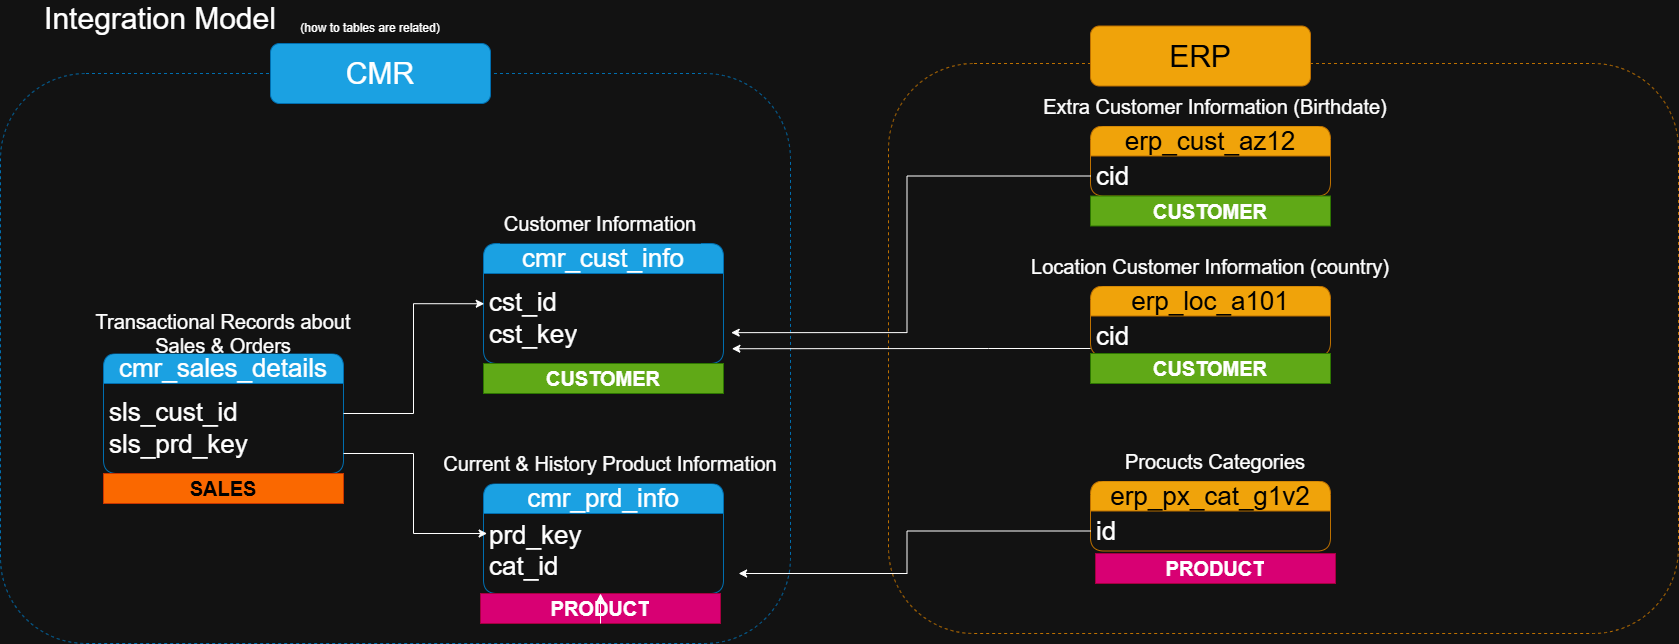

The diagram above was exported from draw.io. Its source (the exported page's mxGraphModel, read from the mxfile embedded in the PNG):
<mxGraphModel dx="786" dy="516" grid="1" gridSize="10" guides="1" tooltips="1" connect="1" arrows="1" fold="1" page="1" pageScale="1" pageWidth="1654" pageHeight="1169" math="0" shadow="0">
  <root>
    <mxCell id="0" />
    <mxCell id="1" parent="0" />
    <mxCell id="2xcwRoAPq5Nb10TBOaUW-19" parent="1" style="rounded=1;whiteSpace=wrap;html=1;fillColor=none;dashed=1;fontColor=#ffffff;strokeColor=#006EAF;" value="" vertex="1">
      <mxGeometry height="570" width="790" x="22" y="240" as="geometry" />
    </mxCell>
    <mxCell id="2xcwRoAPq5Nb10TBOaUW-22" parent="1" style="rounded=1;whiteSpace=wrap;html=1;fillColor=none;dashed=1;fontColor=#000000;strokeColor=#BD7000;" value="" vertex="1">
      <mxGeometry height="570" width="790" x="910" y="230" as="geometry" />
    </mxCell>
    <mxCell id="vZWc7_ETlkD_F0wld0Uf-1" parent="1" style="text;html=1;whiteSpace=wrap;strokeColor=none;fillColor=none;align=center;verticalAlign=middle;rounded=0;" value="&lt;font style=&quot;font-size: 30px;&quot;&gt;Integration Model&lt;/font&gt;" vertex="1">
      <mxGeometry height="30" width="260" x="52" y="170" as="geometry" />
    </mxCell>
    <mxCell id="vZWc7_ETlkD_F0wld0Uf-2" parent="1" style="text;html=1;whiteSpace=wrap;strokeColor=none;fillColor=none;align=center;verticalAlign=middle;rounded=0;" value="(how to tables are related)" vertex="1">
      <mxGeometry height="30" width="160" x="312" y="180" as="geometry" />
    </mxCell>
    <mxCell id="vZWc7_ETlkD_F0wld0Uf-3" parent="1" style="swimlane;fontStyle=0;childLayout=stackLayout;horizontal=1;startSize=30;horizontalStack=0;resizeParent=1;resizeParentMax=0;resizeLast=0;collapsible=1;marginBottom=0;whiteSpace=wrap;html=1;rounded=1;fillColor=#1ba1e2;fontColor=#ffffff;strokeColor=#006EAF;fontSize=26;" value="cmr_cust_info" vertex="1">
      <mxGeometry height="120" width="240" x="505" y="410" as="geometry" />
    </mxCell>
    <mxCell id="vZWc7_ETlkD_F0wld0Uf-4" parent="vZWc7_ETlkD_F0wld0Uf-3" style="text;strokeColor=none;fillColor=none;align=left;verticalAlign=middle;spacingLeft=4;spacingRight=4;overflow=hidden;points=[[0,0.5],[1,0.5]];portConstraint=eastwest;rotatable=0;whiteSpace=wrap;html=1;fontSize=26;" value="cst_id&lt;div&gt;cst_key&lt;/div&gt;" vertex="1">
      <mxGeometry height="90" width="240" y="30" as="geometry" />
    </mxCell>
    <mxCell id="vZWc7_ETlkD_F0wld0Uf-7" parent="1" style="rounded=0;whiteSpace=wrap;html=1;fillColor=default;strokeColor=none;" value="&lt;font style=&quot;font-size: 20px;&quot;&gt;Customer Information&lt;/font&gt;" vertex="1">
      <mxGeometry height="40" width="200" x="522" y="370" as="geometry" />
    </mxCell>
    <mxCell id="vZWc7_ETlkD_F0wld0Uf-9" parent="1" style="swimlane;fontStyle=0;childLayout=stackLayout;horizontal=1;startSize=30;horizontalStack=0;resizeParent=1;resizeParentMax=0;resizeLast=0;collapsible=1;marginBottom=0;whiteSpace=wrap;html=1;rounded=1;fillColor=#1ba1e2;fontColor=#ffffff;strokeColor=#006EAF;fontSize=26;verticalAlign=middle;" value="cmr_prd_info" vertex="1">
      <mxGeometry height="110" width="240" x="505" y="650" as="geometry" />
    </mxCell>
    <mxCell id="vZWc7_ETlkD_F0wld0Uf-10" parent="vZWc7_ETlkD_F0wld0Uf-9" style="text;strokeColor=none;fillColor=none;align=left;verticalAlign=top;spacingLeft=4;spacingRight=4;overflow=hidden;points=[[0,0.5],[1,0.5]];portConstraint=eastwest;rotatable=0;whiteSpace=wrap;html=1;fontSize=26;" value="&lt;div&gt;prd_key&lt;/div&gt;&lt;div&gt;cat_id&lt;/div&gt;" vertex="1">
      <mxGeometry height="80" width="240" y="30" as="geometry" />
    </mxCell>
    <mxCell id="vZWc7_ETlkD_F0wld0Uf-11" parent="1" style="rounded=0;whiteSpace=wrap;html=1;fillColor=default;strokeColor=none;" value="&lt;span style=&quot;font-size: 20px;&quot;&gt;Current &amp;amp; History Product Information&lt;/span&gt;" vertex="1">
      <mxGeometry height="40" width="340" x="462" y="610" as="geometry" />
    </mxCell>
    <mxCell id="vZWc7_ETlkD_F0wld0Uf-12" parent="1" style="swimlane;fontStyle=0;childLayout=stackLayout;horizontal=1;startSize=30;horizontalStack=0;resizeParent=1;resizeParentMax=0;resizeLast=0;collapsible=1;marginBottom=0;whiteSpace=wrap;html=1;rounded=1;fillColor=#1ba1e2;fontColor=#ffffff;strokeColor=#006EAF;fontSize=26;" value="cmr_sales_details" vertex="1">
      <mxGeometry height="120" width="240" x="125" y="520" as="geometry" />
    </mxCell>
    <mxCell id="vZWc7_ETlkD_F0wld0Uf-13" parent="vZWc7_ETlkD_F0wld0Uf-12" style="text;strokeColor=none;fillColor=none;align=left;verticalAlign=middle;spacingLeft=4;spacingRight=4;overflow=hidden;points=[[0,0.5],[1,0.5]];portConstraint=eastwest;rotatable=0;whiteSpace=wrap;html=1;fontSize=26;" value="sls_cust_id&lt;div&gt;sls_prd_key&lt;/div&gt;" vertex="1">
      <mxGeometry height="90" width="240" y="30" as="geometry" />
    </mxCell>
    <mxCell id="vZWc7_ETlkD_F0wld0Uf-14" parent="1" style="rounded=0;whiteSpace=wrap;html=1;fillColor=default;strokeColor=none;" value="&lt;span style=&quot;font-size: 20px;&quot;&gt;Transactional Records about Sales &amp;amp; Orders&lt;/span&gt;" vertex="1">
      <mxGeometry height="40" width="300" x="95" y="480" as="geometry" />
    </mxCell>
    <mxCell id="vZWc7_ETlkD_F0wld0Uf-21" parent="1" style="swimlane;fontStyle=0;childLayout=stackLayout;horizontal=1;startSize=30;horizontalStack=0;resizeParent=1;resizeParentMax=0;resizeLast=0;collapsible=1;marginBottom=0;whiteSpace=wrap;html=1;rounded=1;fillColor=#f0a30a;strokeColor=#BD7000;fontSize=26;fontColor=#000000;" value="erp_cust_az12" vertex="1">
      <mxGeometry height="70" width="240" x="1112" y="292.5" as="geometry" />
    </mxCell>
    <mxCell id="vZWc7_ETlkD_F0wld0Uf-22" parent="vZWc7_ETlkD_F0wld0Uf-21" style="text;strokeColor=none;fillColor=none;align=left;verticalAlign=middle;spacingLeft=4;spacingRight=4;overflow=hidden;points=[[0,0.5],[1,0.5]];portConstraint=eastwest;rotatable=0;whiteSpace=wrap;html=1;fontSize=26;" value="cid" vertex="1">
      <mxGeometry height="40" width="240" y="30" as="geometry" />
    </mxCell>
    <mxCell id="vZWc7_ETlkD_F0wld0Uf-23" parent="1" style="rounded=0;whiteSpace=wrap;html=1;fillColor=default;strokeColor=none;" value="&lt;font style=&quot;font-size: 20px;&quot;&gt;Extra Customer Information (Birthdate)&lt;/font&gt;" vertex="1">
      <mxGeometry height="40" width="370" x="1052" y="252.5" as="geometry" />
    </mxCell>
    <mxCell id="2xcwRoAPq5Nb10TBOaUW-1" parent="1" style="swimlane;fontStyle=0;childLayout=stackLayout;horizontal=1;startSize=30;horizontalStack=0;resizeParent=1;resizeParentMax=0;resizeLast=0;collapsible=1;marginBottom=0;whiteSpace=wrap;html=1;rounded=1;fillColor=#f0a30a;strokeColor=#BD7000;fontSize=26;fontColor=#000000;" value="erp_loc_a101" vertex="1">
      <mxGeometry height="70" width="240" x="1112" y="452.5" as="geometry" />
    </mxCell>
    <mxCell id="2xcwRoAPq5Nb10TBOaUW-2" parent="2xcwRoAPq5Nb10TBOaUW-1" style="text;strokeColor=none;fillColor=none;align=left;verticalAlign=middle;spacingLeft=4;spacingRight=4;overflow=hidden;points=[[0,0.5],[1,0.5]];portConstraint=eastwest;rotatable=0;whiteSpace=wrap;html=1;fontSize=26;" value="cid" vertex="1">
      <mxGeometry height="40" width="240" y="30" as="geometry" />
    </mxCell>
    <mxCell id="2xcwRoAPq5Nb10TBOaUW-3" parent="1" style="rounded=0;whiteSpace=wrap;html=1;fillColor=default;strokeColor=none;" value="&lt;font style=&quot;font-size: 20px;&quot;&gt;Location Customer Information (country)&lt;/font&gt;" vertex="1">
      <mxGeometry height="40" width="380" x="1042" y="412.5" as="geometry" />
    </mxCell>
    <mxCell id="2xcwRoAPq5Nb10TBOaUW-14" parent="1" style="swimlane;fontStyle=0;childLayout=stackLayout;horizontal=1;startSize=30;horizontalStack=0;resizeParent=1;resizeParentMax=0;resizeLast=0;collapsible=1;marginBottom=0;whiteSpace=wrap;html=1;rounded=1;fillColor=#f0a30a;strokeColor=#BD7000;fontSize=26;fontColor=#000000;" value="erp_px_cat_g1v2" vertex="1">
      <mxGeometry height="70" width="240" x="1112" y="647.5" as="geometry" />
    </mxCell>
    <mxCell id="2xcwRoAPq5Nb10TBOaUW-15" parent="2xcwRoAPq5Nb10TBOaUW-14" style="text;strokeColor=none;fillColor=none;align=left;verticalAlign=middle;spacingLeft=4;spacingRight=4;overflow=hidden;points=[[0,0.5],[1,0.5]];portConstraint=eastwest;rotatable=0;whiteSpace=wrap;html=1;fontSize=26;" value="id" vertex="1">
      <mxGeometry height="40" width="240" y="30" as="geometry" />
    </mxCell>
    <mxCell id="2xcwRoAPq5Nb10TBOaUW-16" parent="1" style="rounded=0;whiteSpace=wrap;html=1;fillColor=default;strokeColor=none;" value="&lt;span style=&quot;font-size: 20px;&quot;&gt;Procucts Categories&lt;/span&gt;" vertex="1">
      <mxGeometry height="40" width="380" x="1047" y="607.5" as="geometry" />
    </mxCell>
    <mxCell id="2xcwRoAPq5Nb10TBOaUW-20" parent="1" style="rounded=1;whiteSpace=wrap;html=1;fillColor=#1ba1e2;fontColor=#ffffff;strokeColor=#006EAF;" value="&lt;font style=&quot;font-size: 30px;&quot;&gt;CMR&lt;/font&gt;" vertex="1">
      <mxGeometry height="60" width="220" x="292" y="210" as="geometry" />
    </mxCell>
    <mxCell id="2xcwRoAPq5Nb10TBOaUW-23" parent="1" style="rounded=1;whiteSpace=wrap;html=1;fillColor=#f0a30a;fontColor=#000000;strokeColor=#BD7000;" value="&lt;font style=&quot;font-size: 30px;&quot;&gt;ERP&lt;/font&gt;" vertex="1">
      <mxGeometry height="60" width="220" x="1112" y="192.5" as="geometry" />
    </mxCell>
    <mxCell id="bGVM85cOS84khm0wMy9l-1" edge="1" parent="1" source="vZWc7_ETlkD_F0wld0Uf-13" style="edgeStyle=orthogonalEdgeStyle;rounded=0;orthogonalLoop=1;jettySize=auto;html=1;entryX=0.003;entryY=0.336;entryDx=0;entryDy=0;entryPerimeter=0;" target="vZWc7_ETlkD_F0wld0Uf-4">
      <mxGeometry relative="1" as="geometry">
        <Array as="points">
          <mxPoint x="435" y="580" />
          <mxPoint x="435" y="470" />
        </Array>
      </mxGeometry>
    </mxCell>
    <mxCell id="W0sOWjuuAQpqeuBdSSv2-1" edge="1" parent="1" source="vZWc7_ETlkD_F0wld0Uf-22" style="edgeStyle=orthogonalEdgeStyle;rounded=0;orthogonalLoop=1;jettySize=auto;html=1;entryX=1.032;entryY=0.657;entryDx=0;entryDy=0;entryPerimeter=0;" target="vZWc7_ETlkD_F0wld0Uf-4">
      <mxGeometry relative="1" as="geometry" />
    </mxCell>
    <mxCell id="W0sOWjuuAQpqeuBdSSv2-2" edge="1" parent="1" source="2xcwRoAPq5Nb10TBOaUW-2" style="edgeStyle=orthogonalEdgeStyle;rounded=0;orthogonalLoop=1;jettySize=auto;html=1;entryX=1.035;entryY=0.836;entryDx=0;entryDy=0;entryPerimeter=0;" target="vZWc7_ETlkD_F0wld0Uf-4">
      <mxGeometry relative="1" as="geometry">
        <Array as="points">
          <mxPoint x="1010" y="515" />
          <mxPoint x="1010" y="515" />
        </Array>
      </mxGeometry>
    </mxCell>
    <mxCell id="fqOgDfuT2XyXSQKPo1dQ-2" parent="1" style="text;html=1;strokeColor=#A50040;fillColor=#d80073;align=center;verticalAlign=middle;whiteSpace=wrap;overflow=hidden;fontColor=#ffffff;" value="&lt;font style=&quot;font-size: 20px;&quot;&gt;&lt;b&gt;PRODUCT&lt;/b&gt;&lt;/font&gt;" vertex="1">
      <mxGeometry height="30" width="240" x="1117" y="720" as="geometry" />
    </mxCell>
    <mxCell id="fqOgDfuT2XyXSQKPo1dQ-1" parent="1" style="text;html=1;strokeColor=#A50040;fillColor=#d80073;align=center;verticalAlign=middle;whiteSpace=wrap;overflow=hidden;fontColor=#ffffff;" value="&lt;font style=&quot;font-size: 20px;&quot;&gt;&lt;b&gt;PRODUCT&lt;/b&gt;&lt;/font&gt;" vertex="1">
      <mxGeometry height="30" width="240" x="502" y="760" as="geometry" />
    </mxCell>
    <mxCell id="2LgSBLTh8Cm0_UZ2F6qX-1" parent="1" style="text;html=1;strokeColor=#2D7600;fillColor=#60a917;align=center;verticalAlign=middle;whiteSpace=wrap;overflow=hidden;fontColor=#ffffff;" value="&lt;span style=&quot;font-size: 20px;&quot;&gt;&lt;b&gt;CUSTOMER&lt;/b&gt;&lt;/span&gt;" vertex="1">
      <mxGeometry height="30" width="240" x="505" y="530" as="geometry" />
    </mxCell>
    <mxCell id="2LgSBLTh8Cm0_UZ2F6qX-2" parent="1" style="text;html=1;strokeColor=#2D7600;fillColor=#60a917;align=center;verticalAlign=middle;whiteSpace=wrap;overflow=hidden;fontColor=#ffffff;" value="&lt;span style=&quot;font-size: 20px;&quot;&gt;&lt;b&gt;CUSTOMER&lt;/b&gt;&lt;/span&gt;" vertex="1">
      <mxGeometry height="30" width="240" x="1112" y="520" as="geometry" />
    </mxCell>
    <mxCell id="2LgSBLTh8Cm0_UZ2F6qX-3" parent="1" style="text;html=1;strokeColor=#2D7600;fillColor=#60a917;align=center;verticalAlign=middle;whiteSpace=wrap;overflow=hidden;fontColor=#ffffff;" value="&lt;span style=&quot;font-size: 20px;&quot;&gt;&lt;b&gt;CUSTOMER&lt;/b&gt;&lt;/span&gt;" vertex="1">
      <mxGeometry height="30" width="240" x="1112" y="362.5" as="geometry" />
    </mxCell>
    <mxCell id="2LgSBLTh8Cm0_UZ2F6qX-4" parent="1" style="text;html=1;strokeColor=#C73500;fillColor=#fa6800;align=center;verticalAlign=middle;whiteSpace=wrap;overflow=hidden;fontColor=#000000;" value="&lt;span style=&quot;font-size: 20px;&quot;&gt;&lt;b&gt;SALES&lt;/b&gt;&lt;/span&gt;" vertex="1">
      <mxGeometry height="30" width="240" x="125" y="640" as="geometry" />
    </mxCell>
    <mxCell id="RHmZkty7ml-cx8AHMf7h-1" edge="1" parent="1" source="fqOgDfuT2XyXSQKPo1dQ-1" style="edgeStyle=orthogonalEdgeStyle;rounded=0;orthogonalLoop=1;jettySize=auto;html=1;exitX=0.5;exitY=1;exitDx=0;exitDy=0;entryX=0.5;entryY=0;entryDx=0;entryDy=0;" target="fqOgDfuT2XyXSQKPo1dQ-1">
      <mxGeometry relative="1" as="geometry" />
    </mxCell>
    <mxCell id="RHmZkty7ml-cx8AHMf7h-2" edge="1" parent="1" source="vZWc7_ETlkD_F0wld0Uf-13" style="edgeStyle=orthogonalEdgeStyle;rounded=0;orthogonalLoop=1;jettySize=auto;html=1;entryX=0.015;entryY=0.25;entryDx=0;entryDy=0;entryPerimeter=0;" target="vZWc7_ETlkD_F0wld0Uf-10">
      <mxGeometry relative="1" as="geometry">
        <Array as="points">
          <mxPoint x="435" y="620" />
          <mxPoint x="435" y="700" />
        </Array>
      </mxGeometry>
    </mxCell>
    <mxCell id="RHmZkty7ml-cx8AHMf7h-3" edge="1" parent="1" source="2xcwRoAPq5Nb10TBOaUW-15" style="edgeStyle=orthogonalEdgeStyle;rounded=0;orthogonalLoop=1;jettySize=auto;html=1;entryX=1.063;entryY=0.75;entryDx=0;entryDy=0;entryPerimeter=0;" target="vZWc7_ETlkD_F0wld0Uf-10">
      <mxGeometry relative="1" as="geometry" />
    </mxCell>
  </root>
</mxGraphModel>